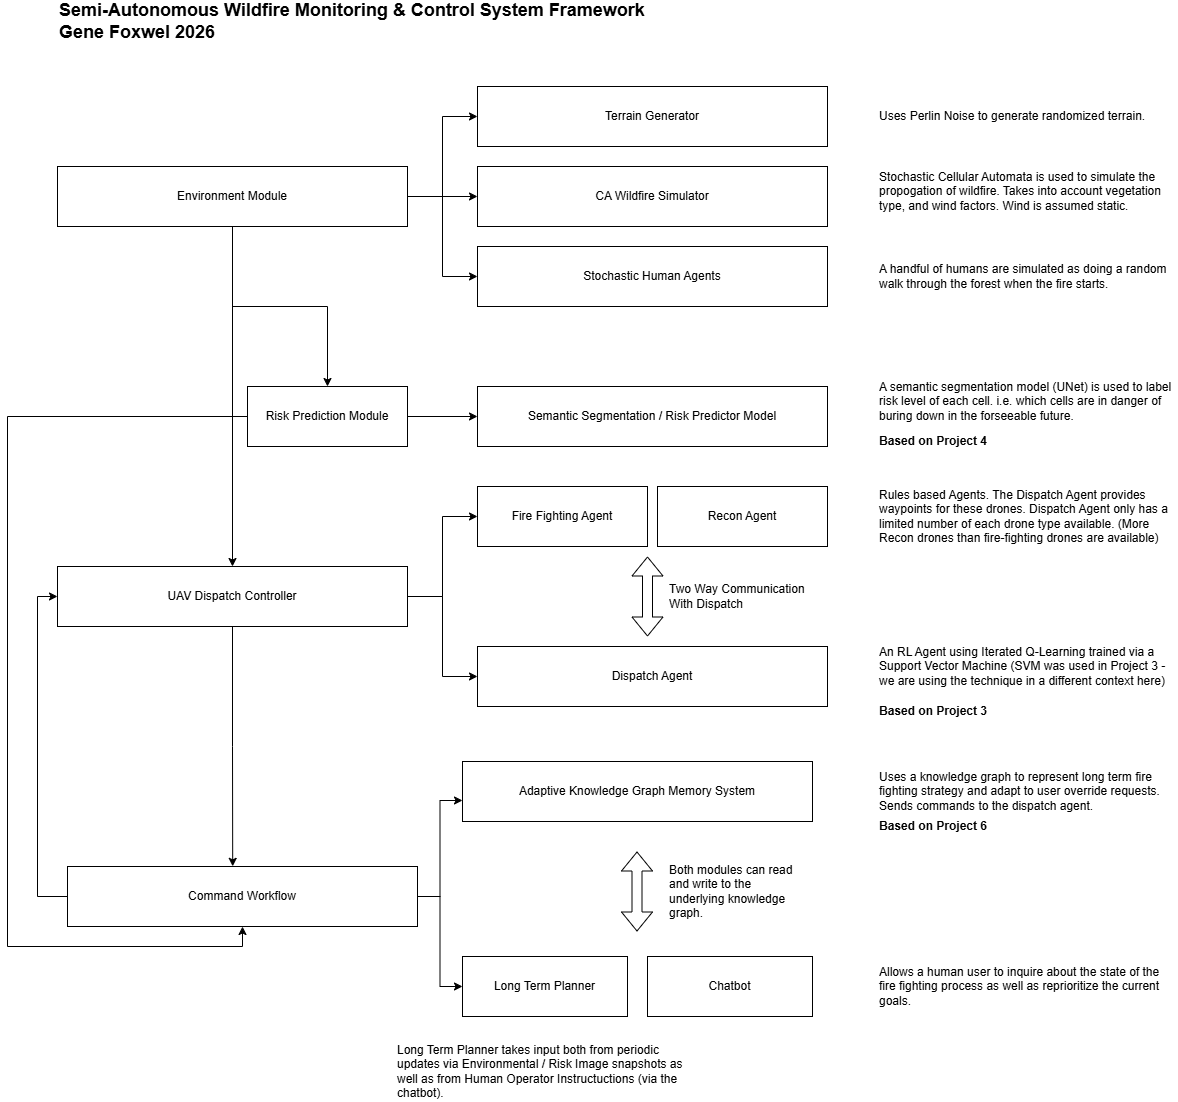

The diagram above was exported from draw.io. Its source (the exported page's mxGraphModel, read from the mxfile embedded in the PNG):
<mxGraphModel dx="2276" dy="875" grid="1" gridSize="10" guides="1" tooltips="1" connect="1" arrows="1" fold="1" page="1" pageScale="1" pageWidth="850" pageHeight="1100" math="0" shadow="0">
  <root>
    <mxCell id="0" />
    <mxCell id="1" parent="0" />
    <mxCell id="-BKJ1onnYNfLf-bJvCuk-5" style="edgeStyle=orthogonalEdgeStyle;rounded=0;orthogonalLoop=1;jettySize=auto;html=1;entryX=0;entryY=0.5;entryDx=0;entryDy=0;" parent="1" source="-BKJ1onnYNfLf-bJvCuk-1" target="-BKJ1onnYNfLf-bJvCuk-2" edge="1">
      <mxGeometry relative="1" as="geometry" />
    </mxCell>
    <mxCell id="-BKJ1onnYNfLf-bJvCuk-6" style="edgeStyle=orthogonalEdgeStyle;rounded=0;orthogonalLoop=1;jettySize=auto;html=1;entryX=0;entryY=0.5;entryDx=0;entryDy=0;" parent="1" source="-BKJ1onnYNfLf-bJvCuk-1" target="-BKJ1onnYNfLf-bJvCuk-3" edge="1">
      <mxGeometry relative="1" as="geometry" />
    </mxCell>
    <mxCell id="-BKJ1onnYNfLf-bJvCuk-7" style="edgeStyle=orthogonalEdgeStyle;rounded=0;orthogonalLoop=1;jettySize=auto;html=1;entryX=0;entryY=0.5;entryDx=0;entryDy=0;" parent="1" source="-BKJ1onnYNfLf-bJvCuk-1" target="-BKJ1onnYNfLf-bJvCuk-4" edge="1">
      <mxGeometry relative="1" as="geometry" />
    </mxCell>
    <mxCell id="-BKJ1onnYNfLf-bJvCuk-9" style="edgeStyle=orthogonalEdgeStyle;rounded=0;orthogonalLoop=1;jettySize=auto;html=1;entryX=0.5;entryY=0;entryDx=0;entryDy=0;" parent="1" source="-BKJ1onnYNfLf-bJvCuk-1" target="-BKJ1onnYNfLf-bJvCuk-8" edge="1">
      <mxGeometry relative="1" as="geometry" />
    </mxCell>
    <mxCell id="yNSJN4WaUu4dFpf9RqAE-2" style="edgeStyle=orthogonalEdgeStyle;rounded=0;orthogonalLoop=1;jettySize=auto;html=1;entryX=0.5;entryY=0;entryDx=0;entryDy=0;" parent="1" source="-BKJ1onnYNfLf-bJvCuk-1" target="-BKJ1onnYNfLf-bJvCuk-17" edge="1">
      <mxGeometry relative="1" as="geometry" />
    </mxCell>
    <mxCell id="-BKJ1onnYNfLf-bJvCuk-1" value="Environment Module" style="rounded=0;whiteSpace=wrap;html=1;" parent="1" vertex="1">
      <mxGeometry x="-780" y="205" width="350" height="60" as="geometry" />
    </mxCell>
    <mxCell id="-BKJ1onnYNfLf-bJvCuk-2" value="Terrain Generator" style="rounded=0;whiteSpace=wrap;html=1;" parent="1" vertex="1">
      <mxGeometry x="-360" y="125" width="350" height="60" as="geometry" />
    </mxCell>
    <mxCell id="-BKJ1onnYNfLf-bJvCuk-3" value="CA Wildfire Simulator" style="rounded=0;whiteSpace=wrap;html=1;" parent="1" vertex="1">
      <mxGeometry x="-360" y="205" width="350" height="60" as="geometry" />
    </mxCell>
    <mxCell id="-BKJ1onnYNfLf-bJvCuk-4" value="Stochastic Human Agents" style="rounded=0;whiteSpace=wrap;html=1;" parent="1" vertex="1">
      <mxGeometry x="-360" y="285" width="350" height="60" as="geometry" />
    </mxCell>
    <mxCell id="-BKJ1onnYNfLf-bJvCuk-11" value="" style="edgeStyle=orthogonalEdgeStyle;rounded=0;orthogonalLoop=1;jettySize=auto;html=1;" parent="1" source="-BKJ1onnYNfLf-bJvCuk-8" target="-BKJ1onnYNfLf-bJvCuk-10" edge="1">
      <mxGeometry relative="1" as="geometry" />
    </mxCell>
    <mxCell id="yNSJN4WaUu4dFpf9RqAE-1" style="edgeStyle=orthogonalEdgeStyle;rounded=0;orthogonalLoop=1;jettySize=auto;html=1;entryX=0.5;entryY=1;entryDx=0;entryDy=0;" parent="1" source="-BKJ1onnYNfLf-bJvCuk-8" target="-BKJ1onnYNfLf-bJvCuk-29" edge="1">
      <mxGeometry relative="1" as="geometry">
        <Array as="points">
          <mxPoint x="-830" y="455" />
          <mxPoint x="-830" y="985" />
          <mxPoint x="-595" y="985" />
        </Array>
      </mxGeometry>
    </mxCell>
    <mxCell id="-BKJ1onnYNfLf-bJvCuk-8" value="Risk Prediction Module" style="rounded=0;whiteSpace=wrap;html=1;" parent="1" vertex="1">
      <mxGeometry x="-590" y="425" width="160" height="60" as="geometry" />
    </mxCell>
    <mxCell id="-BKJ1onnYNfLf-bJvCuk-10" value="Semantic Segmentation / Risk Predictor Model" style="rounded=0;whiteSpace=wrap;html=1;" parent="1" vertex="1">
      <mxGeometry x="-360" y="425" width="350" height="60" as="geometry" />
    </mxCell>
    <mxCell id="-BKJ1onnYNfLf-bJvCuk-12" value="Semi-Autonomous Wildfire Monitoring &amp;amp; Control System Framework&lt;div&gt;Gene Foxwel 2026&lt;/div&gt;" style="text;html=1;align=left;verticalAlign=middle;whiteSpace=wrap;rounded=0;fontStyle=1;fontSize=18;" parent="1" vertex="1">
      <mxGeometry x="-780" y="45" width="770" height="30" as="geometry" />
    </mxCell>
    <mxCell id="-BKJ1onnYNfLf-bJvCuk-13" value="Uses Perlin Noise to generate randomized terrain." style="text;html=1;align=left;verticalAlign=middle;whiteSpace=wrap;rounded=0;" parent="1" vertex="1">
      <mxGeometry x="40" y="140" width="300" height="30" as="geometry" />
    </mxCell>
    <mxCell id="-BKJ1onnYNfLf-bJvCuk-14" value="Stochastic Cellular Automata is used to simulate the propogation of wildfire. Takes into account vegetation type, and wind factors. Wind is assumed static." style="text;html=1;align=left;verticalAlign=middle;whiteSpace=wrap;rounded=0;" parent="1" vertex="1">
      <mxGeometry x="40" y="215" width="300" height="30" as="geometry" />
    </mxCell>
    <mxCell id="-BKJ1onnYNfLf-bJvCuk-15" value="A handful of humans are simulated as doing a random walk through the forest when the fire starts." style="text;html=1;align=left;verticalAlign=middle;whiteSpace=wrap;rounded=0;" parent="1" vertex="1">
      <mxGeometry x="40" y="300" width="300" height="30" as="geometry" />
    </mxCell>
    <mxCell id="-BKJ1onnYNfLf-bJvCuk-16" value="A semantic segmentation model (UNet) is used to label risk level of each cell. i.e. which cells are in danger of buring down in the forseeable future." style="text;html=1;align=left;verticalAlign=middle;whiteSpace=wrap;rounded=0;" parent="1" vertex="1">
      <mxGeometry x="40" y="425" width="300" height="30" as="geometry" />
    </mxCell>
    <mxCell id="-BKJ1onnYNfLf-bJvCuk-24" style="edgeStyle=orthogonalEdgeStyle;rounded=0;orthogonalLoop=1;jettySize=auto;html=1;entryX=0;entryY=0.5;entryDx=0;entryDy=0;" parent="1" source="-BKJ1onnYNfLf-bJvCuk-17" target="-BKJ1onnYNfLf-bJvCuk-20" edge="1">
      <mxGeometry relative="1" as="geometry" />
    </mxCell>
    <mxCell id="-BKJ1onnYNfLf-bJvCuk-42" style="edgeStyle=orthogonalEdgeStyle;rounded=0;orthogonalLoop=1;jettySize=auto;html=1;entryX=0;entryY=0.5;entryDx=0;entryDy=0;" parent="1" source="-BKJ1onnYNfLf-bJvCuk-17" target="-BKJ1onnYNfLf-bJvCuk-19" edge="1">
      <mxGeometry relative="1" as="geometry" />
    </mxCell>
    <mxCell id="-BKJ1onnYNfLf-bJvCuk-17" value="UAV Dispatch Controller" style="rounded=0;whiteSpace=wrap;html=1;" parent="1" vertex="1">
      <mxGeometry x="-780" y="605" width="350" height="60" as="geometry" />
    </mxCell>
    <mxCell id="-BKJ1onnYNfLf-bJvCuk-18" value="Recon Agent" style="rounded=0;whiteSpace=wrap;html=1;" parent="1" vertex="1">
      <mxGeometry x="-180" y="525" width="170" height="60" as="geometry" />
    </mxCell>
    <mxCell id="-BKJ1onnYNfLf-bJvCuk-19" value="Fire Fighting Agent" style="rounded=0;whiteSpace=wrap;html=1;" parent="1" vertex="1">
      <mxGeometry x="-360" y="525" width="170" height="60" as="geometry" />
    </mxCell>
    <mxCell id="-BKJ1onnYNfLf-bJvCuk-20" value="Dispatch Agent" style="rounded=0;whiteSpace=wrap;html=1;" parent="1" vertex="1">
      <mxGeometry x="-360" y="685" width="350" height="60" as="geometry" />
    </mxCell>
    <mxCell id="-BKJ1onnYNfLf-bJvCuk-25" value="Rules based Agents. The Dispatch Agent provides waypoints for these drones. Dispatch Agent only has a limited number of each drone type available. (More Recon drones than fire-fighting drones are available)" style="text;html=1;align=left;verticalAlign=middle;whiteSpace=wrap;rounded=0;" parent="1" vertex="1">
      <mxGeometry x="40" y="525" width="300" height="60" as="geometry" />
    </mxCell>
    <mxCell id="-BKJ1onnYNfLf-bJvCuk-28" value="An RL Agent using Iterated Q-Learning trained via a Support Vector Machine (SVM was used in Project 3 - we are using the technique in a different context here)" style="text;html=1;align=left;verticalAlign=middle;whiteSpace=wrap;rounded=0;" parent="1" vertex="1">
      <mxGeometry x="40" y="675" width="300" height="60" as="geometry" />
    </mxCell>
    <mxCell id="-BKJ1onnYNfLf-bJvCuk-41" style="edgeStyle=orthogonalEdgeStyle;rounded=0;orthogonalLoop=1;jettySize=auto;html=1;entryX=0;entryY=0.5;entryDx=0;entryDy=0;" parent="1" source="-BKJ1onnYNfLf-bJvCuk-29" target="-BKJ1onnYNfLf-bJvCuk-17" edge="1">
      <mxGeometry relative="1" as="geometry">
        <Array as="points">
          <mxPoint x="-800" y="935" />
          <mxPoint x="-800" y="635" />
        </Array>
      </mxGeometry>
    </mxCell>
    <mxCell id="-BKJ1onnYNfLf-bJvCuk-49" style="edgeStyle=orthogonalEdgeStyle;rounded=0;orthogonalLoop=1;jettySize=auto;html=1;entryX=0;entryY=0.5;entryDx=0;entryDy=0;" parent="1" source="-BKJ1onnYNfLf-bJvCuk-29" target="-BKJ1onnYNfLf-bJvCuk-30" edge="1">
      <mxGeometry relative="1" as="geometry" />
    </mxCell>
    <mxCell id="-BKJ1onnYNfLf-bJvCuk-29" value="Command Workflow" style="rounded=0;whiteSpace=wrap;html=1;" parent="1" vertex="1">
      <mxGeometry x="-770" y="905" width="350" height="60" as="geometry" />
    </mxCell>
    <mxCell id="-BKJ1onnYNfLf-bJvCuk-30" value="Long Term Planner" style="rounded=0;whiteSpace=wrap;html=1;" parent="1" vertex="1">
      <mxGeometry x="-375" y="995" width="165" height="60" as="geometry" />
    </mxCell>
    <mxCell id="-BKJ1onnYNfLf-bJvCuk-31" value="Chatbot" style="rounded=0;whiteSpace=wrap;html=1;" parent="1" vertex="1">
      <mxGeometry x="-190" y="995" width="165" height="60" as="geometry" />
    </mxCell>
    <mxCell id="-BKJ1onnYNfLf-bJvCuk-35" style="edgeStyle=orthogonalEdgeStyle;rounded=0;orthogonalLoop=1;jettySize=auto;html=1;entryX=0.472;entryY=-0.003;entryDx=0;entryDy=0;entryPerimeter=0;" parent="1" source="-BKJ1onnYNfLf-bJvCuk-17" target="-BKJ1onnYNfLf-bJvCuk-29" edge="1">
      <mxGeometry relative="1" as="geometry" />
    </mxCell>
    <mxCell id="-BKJ1onnYNfLf-bJvCuk-36" value="Based on Project 4&amp;nbsp;" style="text;html=1;align=left;verticalAlign=middle;whiteSpace=wrap;rounded=0;fontStyle=1" parent="1" vertex="1">
      <mxGeometry x="40" y="465" width="300" height="30" as="geometry" />
    </mxCell>
    <mxCell id="-BKJ1onnYNfLf-bJvCuk-37" value="Based on Project 3" style="text;html=1;align=left;verticalAlign=middle;whiteSpace=wrap;rounded=0;fontStyle=1" parent="1" vertex="1">
      <mxGeometry x="40" y="735" width="300" height="30" as="geometry" />
    </mxCell>
    <mxCell id="-BKJ1onnYNfLf-bJvCuk-38" value="Uses a knowledge graph to represent long term fire fighting strategy and adapt to user override requests. Sends commands to the dispatch agent." style="text;html=1;align=left;verticalAlign=middle;whiteSpace=wrap;rounded=0;" parent="1" vertex="1">
      <mxGeometry x="40" y="800" width="300" height="60" as="geometry" />
    </mxCell>
    <mxCell id="-BKJ1onnYNfLf-bJvCuk-39" value="Based on Project 6" style="text;html=1;align=left;verticalAlign=middle;whiteSpace=wrap;rounded=0;fontStyle=1" parent="1" vertex="1">
      <mxGeometry x="40" y="850" width="300" height="30" as="geometry" />
    </mxCell>
    <mxCell id="-BKJ1onnYNfLf-bJvCuk-40" value="Allows a human user to inquire about the state of the fire fighting process as well as reprioritize the current goals." style="text;html=1;align=left;verticalAlign=middle;whiteSpace=wrap;rounded=0;" parent="1" vertex="1">
      <mxGeometry x="40" y="995" width="300" height="60" as="geometry" />
    </mxCell>
    <mxCell id="-BKJ1onnYNfLf-bJvCuk-43" value="" style="shape=flexArrow;endArrow=classic;startArrow=classic;html=1;rounded=0;" parent="1" edge="1">
      <mxGeometry width="100" height="100" relative="1" as="geometry">
        <mxPoint x="-190" y="675" as="sourcePoint" />
        <mxPoint x="-190" y="595" as="targetPoint" />
      </mxGeometry>
    </mxCell>
    <mxCell id="-BKJ1onnYNfLf-bJvCuk-44" value="Two Way Communication With Dispatch" style="text;html=1;align=left;verticalAlign=middle;whiteSpace=wrap;rounded=0;" parent="1" vertex="1">
      <mxGeometry x="-170" y="605" width="160" height="60" as="geometry" />
    </mxCell>
    <mxCell id="-BKJ1onnYNfLf-bJvCuk-45" value="Adaptive Knowledge Graph Memory System" style="rounded=0;whiteSpace=wrap;html=1;" parent="1" vertex="1">
      <mxGeometry x="-375" y="800" width="350" height="60" as="geometry" />
    </mxCell>
    <mxCell id="-BKJ1onnYNfLf-bJvCuk-46" value="" style="shape=flexArrow;endArrow=classic;startArrow=classic;html=1;rounded=0;" parent="1" edge="1">
      <mxGeometry width="100" height="100" relative="1" as="geometry">
        <mxPoint x="-200.5" y="970" as="sourcePoint" />
        <mxPoint x="-200.5" y="890" as="targetPoint" />
      </mxGeometry>
    </mxCell>
    <mxCell id="-BKJ1onnYNfLf-bJvCuk-47" style="edgeStyle=orthogonalEdgeStyle;rounded=0;orthogonalLoop=1;jettySize=auto;html=1;entryX=0;entryY=0.65;entryDx=0;entryDy=0;entryPerimeter=0;" parent="1" source="-BKJ1onnYNfLf-bJvCuk-29" target="-BKJ1onnYNfLf-bJvCuk-45" edge="1">
      <mxGeometry relative="1" as="geometry" />
    </mxCell>
    <mxCell id="-BKJ1onnYNfLf-bJvCuk-52" value="Both modules can read and write to the underlying knowledge graph." style="text;html=1;align=left;verticalAlign=middle;whiteSpace=wrap;rounded=0;" parent="1" vertex="1">
      <mxGeometry x="-170" y="900" width="130" height="60" as="geometry" />
    </mxCell>
    <mxCell id="yNSJN4WaUu4dFpf9RqAE-3" value="Long Term Planner takes input both from periodic updates via Environmental / Risk Image snapshots as well as from Human Operator Instructuctions (via the chatbot)." style="text;html=1;align=left;verticalAlign=middle;whiteSpace=wrap;rounded=0;" parent="1" vertex="1">
      <mxGeometry x="-442.5" y="1080" width="300" height="60" as="geometry" />
    </mxCell>
  </root>
</mxGraphModel>